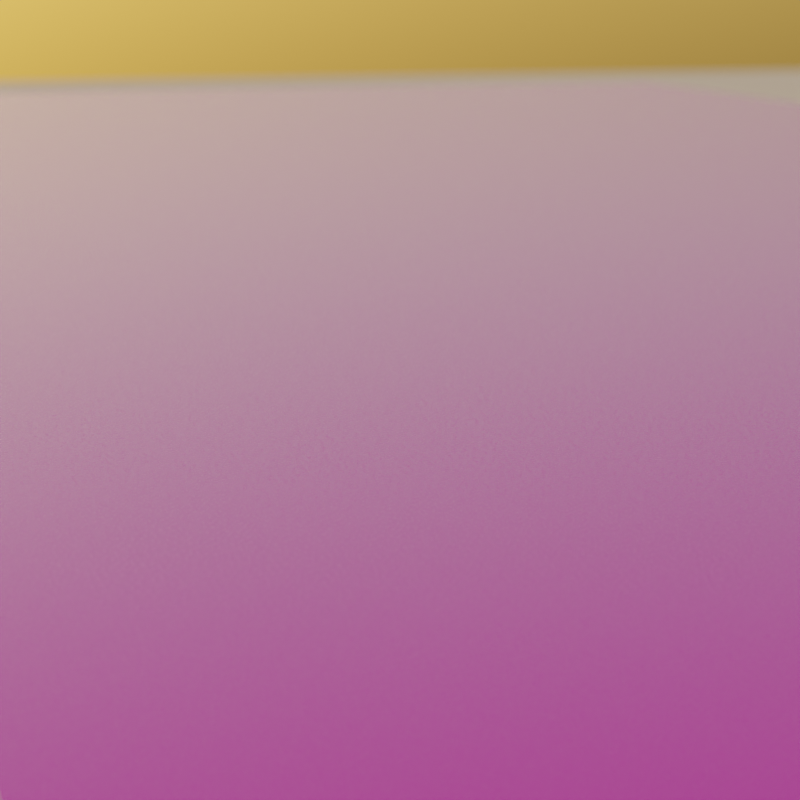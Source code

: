 # Source: r-place.blend  (saved by Blender 3.1.7; exported with 4.5.12 LTS)
import bpy
from mathutils import Matrix  # noqa: F401  (used for matrix-valued properties, if any)

bpy.ops.wm.read_factory_settings(use_empty=True)
scene = bpy.context.scene
scene.name = 'Scene'

# ---- collections
col_collection = bpy.data.collections.new('Collection'); scene.collection.children.link(col_collection)

# ---- images (referenced by path relative to the original .blend; pixels are not part of the script)
import os
ASSET_DIR = os.environ.get("B2B_ASSET_DIR", "")  # directory of the original .blend (textures are referenced by path, not embedded)
HERE = os.path.dirname(os.path.abspath(__file__))  # packed textures are extracted next to this script under _unpacked/

def load_image(name, relpath, width, height, colorspace="sRGB"):
    """Load a texture the original file referenced (path relative to the .blend, or extracted next to this script)."""
    p = next((c for c in (os.path.join(HERE, relpath), os.path.join(ASSET_DIR, relpath)) if relpath and os.path.exists(c)), "")
    if p:
        img = bpy.data.images.load(p, check_existing=True)
        img.name = name
    else:  # same state as the original file: an image datablock whose file is absent (Cycles renders it pink)
        img = bpy.data.images.new(name, width, height)
        img.source = "FILE"
        img.filepath = "//" + (relpath or name)
    img.colorspace_settings.name = colorspace
    return img
img_frame_0000_png = load_image('frame-0000.png', 'data/frames_color/frame-0000.png', 1024, 1024, 'sRGB')
img_leadenhall_market_4k_hdr = load_image('leadenhall_market_4k.hdr', 'leadenhall_market_4k.hdr', 1024, 1024, 'Linear Rec.709')

# ---- materials (node trees are filled in below, after node groups)
mat_colormap = bpy.data.materials.new('ColorMap')
mat_colormap.alpha_threshold = 0.0
mat_colormap.line_color = (0.0, 0.0, 0.0, 1.0)

# ---- node groups
ng_crop_grid = bpy.data.node_groups.new('Crop Grid', 'GeometryNodeTree')
_s = ng_crop_grid.interface.new_socket(name='Geometry', in_out='OUTPUT', socket_type='NodeSocketGeometry')
_s = ng_crop_grid.interface.new_socket(name='Geometry', in_out='INPUT', socket_type='NodeSocketGeometry')
_s = ng_crop_grid.interface.new_socket(name='X Min', in_out='INPUT', socket_type='NodeSocketInt')
_s.min_value = 0
_s.max_value = 2000
_s = ng_crop_grid.interface.new_socket(name='X Max', in_out='INPUT', socket_type='NodeSocketInt')
_s.min_value = 0
_s.max_value = 2000
_s = ng_crop_grid.interface.new_socket(name='Y Min', in_out='INPUT', socket_type='NodeSocketInt')
_s.min_value = 0
_s.max_value = 2000
_s = ng_crop_grid.interface.new_socket(name='Y Max', in_out='INPUT', socket_type='NodeSocketInt')
_s.min_value = 0
_s.max_value = 2000
ng_crop_grid.is_modifier = True
_N = ng_crop_grid.nodes; _L = ng_crop_grid.links
n0 = _N.new('FunctionNodeCompare'); n0.name = 'Compare'; n0.location = (-294, 246)
n0.operation = 'LESS_THAN'
n0.inputs[6].default_value = (0.0, 0.0, 0.0, 0.0)
n0.inputs[7].default_value = (0.0, 0.0, 0.0, 0.0)
n1 = _N.new('FunctionNodeCompare'); n1.name = 'Compare.002'; n1.location = (-293, 80)
n1.inputs[6].default_value = (0.0, 0.0, 0.0, 0.0)
n1.inputs[7].default_value = (0.0, 0.0, 0.0, 0.0)
n2 = _N.new('FunctionNodeCompare'); n2.name = 'Compare.001'; n2.location = (-298, -180)
n2.inputs[6].default_value = (0.0, 0.0, 0.0, 0.0)
n2.inputs[7].default_value = (0.0, 0.0, 0.0, 0.0)
n3 = _N.new('FunctionNodeCompare'); n3.name = 'Compare.003'; n3.location = (-305, -355)
n3.operation = 'LESS_THAN'
n3.inputs[6].default_value = (0.0, 0.0, 0.0, 0.0)
n3.inputs[7].default_value = (0.0, 0.0, 0.0, 0.0)
n4 = _N.new('NodeGroupOutput'); n4.name = 'Group Output'; n4.location = (744, 49)
n5 = _N.new('GeometryNodeDeleteGeometry'); n5.name = 'Delete Geometry'; n5.location = (471, 119)
n5.domain = 'FACE'
n6 = _N.new('NodeReroute'); n6.name = 'Reroute.001'; n6.location = (-769, 396)
n6.width = 16
n6.socket_idname = 'NodeSocketGeometry'
n7 = _N.new('NodeReroute'); n7.name = 'Reroute'; n7.location = (284, 400)
n7.width = 16
n7.socket_idname = 'NodeSocketGeometry'
n8 = _N.new('ShaderNodeMapRange'); n8.name = 'Map Range'; n8.location = (-727, 372)
n8.clamp = False
n8.inputs[2].default_value = 2000.0
n8.inputs[3].default_value = -0.5
n8.inputs[4].default_value = 0.5
n9 = _N.new('NodeGroupInput'); n9.name = 'Group Input'; n9.location = (-1346, 26)
n10 = _N.new('ShaderNodeMapRange'); n10.name = 'Map Range.001'; n10.location = (-727, 111)
n10.clamp = False
n10.inputs[2].default_value = 2000.0
n10.inputs[3].default_value = -0.5
n10.inputs[4].default_value = 0.5
n11 = _N.new('ShaderNodeMapRange'); n11.name = 'Map Range.002'; n11.location = (-732, -152)
n11.clamp = False
n11.inputs[2].default_value = 2000.0
n11.inputs[3].default_value = 0.5
n11.inputs[4].default_value = -0.5
n12 = _N.new('ShaderNodeSeparateXYZ'); n12.name = 'Separate XYZ'; n12.location = (-549, -60)
n13 = _N.new('GeometryNodeInputPosition'); n13.name = 'Position'; n13.location = (-546, -4)
n14 = _N.new('ShaderNodeMapRange'); n14.name = 'Map Range.003'; n14.location = (-728, -417)
n14.clamp = False
n14.inputs[2].default_value = 2000.0
n14.inputs[3].default_value = 0.5
n14.inputs[4].default_value = -0.5
n15 = _N.new('FunctionNodeBooleanMath'); n15.name = 'Boolean Math.002'; n15.location = (104, 6)
n15.operation = 'OR'
n16 = _N.new('FunctionNodeBooleanMath'); n16.name = 'Boolean Math'; n16.location = (-85, 199)
n16.operation = 'OR'
n17 = _N.new('FunctionNodeBooleanMath'); n17.name = 'Boolean Math.001'; n17.location = (-107, -225)
n17.operation = 'OR'
_L.new(n5.outputs[0], n4.inputs[0])
_L.new(n7.outputs[0], n5.inputs[0])
_L.new(n12.outputs[0], n0.inputs[0])
_L.new(n12.outputs[1], n2.inputs[0])
_L.new(n0.outputs[0], n16.inputs[0])
_L.new(n13.outputs[0], n12.inputs[0])
_L.new(n12.outputs[0], n1.inputs[0])
_L.new(n1.outputs[0], n16.inputs[1])
_L.new(n12.outputs[1], n3.inputs[0])
_L.new(n2.outputs[0], n17.inputs[0])
_L.new(n3.outputs[0], n17.inputs[1])
_L.new(n17.outputs[0], n15.inputs[1])
_L.new(n16.outputs[0], n15.inputs[0])
_L.new(n15.outputs[0], n5.inputs[1])
_L.new(n6.outputs[0], n7.inputs[0])
_L.new(n9.outputs[0], n6.inputs[0])
_L.new(n8.outputs[0], n0.inputs[1])
_L.new(n10.outputs[0], n1.inputs[1])
_L.new(n11.outputs[0], n2.inputs[1])
_L.new(n14.outputs[0], n3.inputs[1])
_L.new(n9.outputs[1], n8.inputs[0])
_L.new(n9.outputs[2], n10.inputs[0])
_L.new(n9.outputs[3], n11.inputs[0])
_L.new(n9.outputs[4], n14.inputs[0])
n4.is_active_output = True
ng_r_place_grid = bpy.data.node_groups.new('r/Place Grid ', 'GeometryNodeTree')
_s = ng_r_place_grid.interface.new_socket(name='Geometry', in_out='OUTPUT', socket_type='NodeSocketGeometry')
_s = ng_r_place_grid.interface.new_socket(name='Pixel Heat', in_out='OUTPUT', socket_type='NodeSocketFloat')
_s.description = 'The heat values of the pixels from the OpenEXR image.'
_s = ng_r_place_grid.interface.new_socket(name='Geometry', in_out='INPUT', socket_type='NodeSocketGeometry')
_s = ng_r_place_grid.interface.new_socket(name='X Min', in_out='INPUT', socket_type='NodeSocketInt')
_s.min_value = 0
_s.max_value = 2000
_s.description = 'The minimum x pixel coordinate to render.'
_s = ng_r_place_grid.interface.new_socket(name='X Max', in_out='INPUT', socket_type='NodeSocketInt')
_s.min_value = 0
_s.max_value = 2000
_s.description = 'The maximum x pixel coordinate to render.'
_s = ng_r_place_grid.interface.new_socket(name='Y Min', in_out='INPUT', socket_type='NodeSocketInt')
_s.min_value = 0
_s.max_value = 2000
_s.description = 'The minimum y pixel coordinate to render.'
_s = ng_r_place_grid.interface.new_socket(name='Y Max', in_out='INPUT', socket_type='NodeSocketInt')
_s.min_value = 0
_s.max_value = 2000
_s.description = 'The maximum y pixel coordinate to render.'
_s = ng_r_place_grid.interface.new_socket(name='Height Multiplier', in_out='INPUT', socket_type='NodeSocketFloat')
_s.default_value = 0.001
_s.min_value = 0.0
_s.max_value = 1e+04
_s.description = 'The height of pixels with an age of zero.'
_s = ng_r_place_grid.interface.new_socket(name='Neighbor Influence', in_out='INPUT', socket_type='NodeSocketFloat')
_s.subtype = 'FACTOR'
_s.min_value = 0.0
_s.max_value = 1.0
_s.description = 'The amount of influence from the heights of neighboring pixels.'
_s = ng_r_place_grid.interface.new_socket(name='Image', in_out='INPUT', socket_type='NodeSocketImage')
_s.default_value = None
ng_r_place_grid.is_modifier = True
_N = ng_r_place_grid.nodes; _L = ng_r_place_grid.links
n0 = _N.new('GeometryNodeStoreNamedAttribute'); n0.name = 'Store Named Attribute.002'; n0.location = (1040, 114)
n0.data_type = 'FLOAT_VECTOR'
n0.domain = 'CORNER'
n0.inputs[2].default_value = 'uv_map'
n1 = _N.new('GeometryNodeStoreNamedAttribute'); n1.name = 'Store Named Attribute.001'; n1.location = (806, -232)
n1.data_type = 'FLOAT_VECTOR'
n1.domain = 'CORNER'
n1.inputs[2].default_value = 'uv_map'
n2 = _N.new('GeometryNodeStoreNamedAttribute'); n2.name = 'Store Named Attribute'; n2.location = (799, -66)
n2.data_type = 'FLOAT_VECTOR'
n2.domain = 'CORNER'
n2.inputs[2].default_value = 'uv_map'
n3 = _N.new('NodeFrame'); n3.name = 'Frame.005'; n3.location = (1186, 176)
n3.label = 'Translate the grid a tiny amount to avoid rounding errors'
n3.width = 200
n4 = _N.new('NodeFrame'); n4.name = 'Frame'; n4.location = (724, -272)
n4.label = 'Pixel Heat'
n4.width = 1237
n5 = _N.new('NodeFrame'); n5.name = 'Frame.001'; n5.location = (1580, 668)
n5.label = 'Platform'
n5.width = 1533
n6 = _N.new('NodeFrame'); n6.name = 'Frame.002'; n6.location = (2202, 57)
n6.label = 'Extrude the Pixels'
n6.width = 930
n7 = _N.new('NodeGroupInput'); n7.name = 'Group Input'; n7.location = (1513, 6)
n8 = _N.new('GeometryNodeInputPosition'); n8.name = 'Position.001'; n8.location = (30, -491)
n8.hide = True
n9 = _N.new('NodeReroute'); n9.name = 'Reroute'; n9.location = (449, -374)
n9.width = 16
n9.socket_idname = 'NodeSocketVector'
n10 = _N.new('ShaderNodeVectorMath'); n10.name = 'Vector Math'; n10.location = (182, -412)
n10.operation = 'SUBTRACT'
n10.inputs[1].default_value = (0.5, 0.5, 0.0)
n11 = _N.new('NodeReroute'); n11.name = 'Reroute.003'; n11.location = (811, -54)
n11.width = 16
n11.socket_idname = 'NodeSocketFloatFactor'
n12 = _N.new('NodeReroute'); n12.name = 'Reroute.002'; n12.location = (443, -54)
n12.width = 16
n12.socket_idname = 'NodeSocketFloatFactor'
n13 = _N.new('GeometryNodeImageTexture'); n13.name = 'Image Texture'; n13.location = (498, -89)
n13.width = 293
n13.interpolation = 'Closest'
n13.inputs[0].default_value = None
n14 = _N.new('GeometryNodeInputSceneTime'); n14.name = 'Scene Time'; n14.location = (187, -328)
n15 = _N.new('NodeGroupInput'); n15.name = 'Group Input.003'; n15.location = (176, -30)
n16 = _N.new('GeometryNodeGroup'); n16.name = 'Group'; n16.location = (1728, 105)
n16.node_tree = ng_crop_grid
n17 = _N.new('GeometryNodeTransform'); n17.name = 'Transform'; n17.location = (30, -30)
n18 = _N.new('GeometryNodeJoinGeometry'); n18.name = 'Join Geometry'; n18.location = (3423, 221)
n19 = _N.new('GeometryNodeBoundBox'); n19.name = 'Bounding Box'; n19.location = (30, -171)
n20 = _N.new('GeometryNodeMeshCube'); n20.name = 'Cube'; n20.location = (774, -66)
n21 = _N.new('GeometryNodeMeshGrid'); n21.name = 'Grid.001'; n21.location = (781, -232)
n21.inputs[2].default_value = 2
n21.inputs[3].default_value = 2
n22 = _N.new('ShaderNodeCombineXYZ'); n22.name = 'Combine XYZ'; n22.location = (599, -80)
n22.inputs[2].default_value = 0.1
n23 = _N.new('ShaderNodeSeparateXYZ'); n23.name = 'Separate XYZ'; n23.location = (406, -167)
n24 = _N.new('ShaderNodeVectorMath'); n24.name = 'Vector Math.001'; n24.location = (224, -153)
n24.operation = 'SUBTRACT'
n25 = _N.new('GeometryNodeJoinGeometry'); n25.name = 'Join Geometry.001'; n25.location = (1363, -121)
n26 = _N.new('GeometryNodeTransform'); n26.name = 'Transform.002'; n26.location = (1184, -160)
n26.inputs[1].default_value = (0.0, 0.0, -0.05)
n26.inputs[3].default_value = (3.0, 3.0, 3.0)
n27 = _N.new('GeometryNodeTransform'); n27.name = 'Transform.001'; n27.location = (996, -30)
n27.inputs[1].default_value = (0.0, 0.0, -0.05001)
n28 = _N.new('GeometryNodeImageTexture'); n28.name = 'Image Texture.001'; n28.location = (488, -339)
n28.width = 307
n28.interpolation = 'Cubic'
n28.inputs[0].default_value = None
n29 = _N.new('ShaderNodeMix'); n29.name = 'Mix'; n29.location = (884, -112)
n29.data_type = 'RGBA'
n30 = _N.new('GeometryNodeMeshGrid'); n30.name = 'Grid'; n30.location = (1015, 114)
n30.inputs[2].default_value = 2001
n30.inputs[3].default_value = 2001
n31 = _N.new('FunctionNodeSeparateColor'); n31.name = 'Separate RGB'; n31.location = (1067, -128)
n32 = _N.new('NodeReroute'); n32.name = 'Reroute.001'; n32.location = (3197, -443)
n32.width = 16
n32.socket_idname = 'NodeSocketFloat'
n33 = _N.new('NodeGroupInput'); n33.name = 'Group Input.001'; n33.location = (30, -147)
n34 = _N.new('ShaderNodeMath'); n34.name = 'Math.001'; n34.location = (216, -263)
n34.operation = 'MULTIPLY'
n35 = _N.new('GeometryNodeExtrudeMesh'); n35.name = 'Extrude Mesh'; n35.location = (396, -30)
n36 = _N.new('GeometryNodeScaleElements'); n36.name = 'Scale Elements'; n36.location = (585, -50)
n36.inputs[2].default_value = 0.95
n37 = _N.new('GeometryNodeSetMaterial'); n37.name = 'Set Material'; n37.location = (760, -67)
n37.inputs[2].default_value = mat_colormap
n38 = _N.new('NodeGroupOutput'); n38.name = 'Group Output'; n38.location = (3643, 203)
n1.parent = n5
n2.parent = n5
n8.parent = n4
n9.parent = n4
n10.parent = n4
n11.parent = n4
n12.parent = n4
n13.parent = n4
n14.parent = n4
n15.parent = n4
n17.parent = n3
n19.parent = n5
n20.parent = n5
n21.parent = n5
n22.parent = n5
n23.parent = n5
n24.parent = n5
n25.parent = n5
n26.parent = n5
n27.parent = n5
n28.parent = n4
n29.parent = n4
n31.parent = n4
n33.parent = n6
n34.parent = n6
n35.parent = n6
n36.parent = n6
n37.parent = n6
_L.new(n18.outputs[0], n38.inputs[0])
_L.new(n17.outputs[0], n16.inputs[0])
_L.new(n36.outputs[0], n37.inputs[0])
_L.new(n9.outputs[0], n13.inputs[1])
_L.new(n8.outputs[0], n10.inputs[0])
_L.new(n35.outputs[0], n36.inputs[0])
_L.new(n35.outputs[1], n36.inputs[1])
_L.new(n14.outputs[1], n13.inputs[2])
_L.new(n7.outputs[1], n16.inputs[1])
_L.new(n7.outputs[2], n16.inputs[2])
_L.new(n7.outputs[3], n16.inputs[3])
_L.new(n7.outputs[4], n16.inputs[4])
_L.new(n14.outputs[1], n28.inputs[2])
_L.new(n9.outputs[0], n28.inputs[1])
_L.new(n13.outputs[0], n29.inputs[6])
_L.new(n28.outputs[0], n29.inputs[7])
_L.new(n0.outputs[0], n17.inputs[0])
_L.new(n10.outputs[0], n9.inputs[0])
_L.new(n11.outputs[0], n29.inputs[0])
_L.new(n15.outputs[6], n12.inputs[0])
_L.new(n12.outputs[0], n11.inputs[0])
_L.new(n29.outputs[2], n31.inputs[0])
_L.new(n34.outputs[0], n35.inputs[3])
_L.new(n31.outputs[1], n34.inputs[0])
_L.new(n33.outputs[5], n34.inputs[1])
_L.new(n16.outputs[0], n35.inputs[0])
_L.new(n22.outputs[0], n20.inputs[0])
_L.new(n37.outputs[0], n18.inputs[0])
_L.new(n25.outputs[0], n18.inputs[0])
_L.new(n19.outputs[1], n24.inputs[1])
_L.new(n19.outputs[2], n24.inputs[0])
_L.new(n24.outputs[0], n23.inputs[0])
_L.new(n23.outputs[0], n22.inputs[0])
_L.new(n23.outputs[1], n22.inputs[1])
_L.new(n17.outputs[0], n19.inputs[0])
_L.new(n2.outputs[0], n27.inputs[0])
_L.new(n23.outputs[1], n21.inputs[1])
_L.new(n23.outputs[0], n21.inputs[0])
_L.new(n27.outputs[0], n25.inputs[0])
_L.new(n26.outputs[0], n25.inputs[0])
_L.new(n1.outputs[0], n26.inputs[0])
_L.new(n32.outputs[0], n38.inputs[1])
_L.new(n31.outputs[1], n32.inputs[0])
_L.new(n20.outputs[0], n2.inputs[0])
_L.new(n20.outputs[1], n2.inputs[3])
_L.new(n21.outputs[0], n1.inputs[0])
_L.new(n21.outputs[1], n1.inputs[3])
_L.new(n30.outputs[0], n0.inputs[0])
_L.new(n30.outputs[1], n0.inputs[3])
n38.is_active_output = True

# ---- material node trees
mat_colormap.use_nodes = True; mat_colormap.node_tree.nodes.clear()
_N = mat_colormap.node_tree.nodes; _L = mat_colormap.node_tree.links
n0 = _N.new('NodeFrame'); n0.name = 'Frame.001'; n0.location = (-1019, -232)
n0.label = 'Roughness Noise (for close-ups)'
n0.width = 991
n1 = _N.new('NodeFrame'); n1.name = 'Frame.002'; n1.location = (-1222, 328)
n1.label = 'Color Map'
n1.width = 800
n2 = _N.new('ShaderNodeOutputMaterial'); n2.name = 'Material Output'; n2.location = (502, 324)
n3 = _N.new('ShaderNodeBsdfPrincipled'); n3.name = 'Principled BSDF'; n3.location = (160, 274)
n3.distribution = 'GGX'
n3.subsurface_method = 'RANDOM_WALK_SKIN'
n3.inputs[3].default_value = 1.45
n4 = _N.new('ShaderNodeTexNoise'); n4.name = 'Noise Texture'; n4.location = (530, -82)
n4.inputs[2].default_value = 3.0
n4.inputs[4].default_value = 0.65
n5 = _N.new('ShaderNodeTexCoord'); n5.name = 'Texture Coordinate.001'; n5.location = (30, -65)
n6 = _N.new('ShaderNodeMapping'); n6.name = 'Mapping.001'; n6.location = (240, -48)
n6.width = 240
n6.inputs[3].default_value = (1000.0, 1000.0, 1000.0)
n7 = _N.new('ShaderNodeFloatCurve'); n7.name = 'Float Curve'; n7.location = (721, -30)
_c = n7.mapping.curves[0]
while len(_c.points) > 2: _c.points.remove(_c.points[-1])
_c.points[0].location = (0.0, 0.08125); _c.points[0].handle_type = 'AUTO'
_c.points[1].location = (0.35909, 0.14375); _c.points[1].handle_type = 'AUTO'
_p = _c.points.new(0.71818, 0.34375); _p.handle_type = 'AUTO'
_p = _c.points.new(1.0, 0.4125); _p.handle_type = 'AUTO'
n7.mapping.update()
n8 = _N.new('ShaderNodeAttribute'); n8.name = 'Attribute'; n8.location = (-36, 417)
n8.label = 'Pixel Heat'
n8.mute = True
n8.attribute_name = 'px_heat'
n9 = _N.new('ShaderNodeTexCoord'); n9.name = 'Texture Coordinate'; n9.location = (30, -47)
n10 = _N.new('ShaderNodeMapping'); n10.name = 'Mapping'; n10.location = (240, -30)
n10.width = 240
n10.inputs[1].default_value = (-0.5, -0.5, 0.0)
n11 = _N.new('ShaderNodeTexImage'); n11.name = 'Image Texture'; n11.location = (530, -45)
n11.image = img_frame_0000_png
n11.interpolation = 'Closest'
n12 = _N.new('ShaderNodeHueSaturation'); n12.name = 'Hue Saturation Value'; n12.location = (-58, 214)
n12.inputs[2].default_value = 0.75
n4.parent = n0
n5.parent = n0
n6.parent = n0
n7.parent = n0
n9.parent = n1
n10.parent = n1
n11.parent = n1
_L.new(n10.outputs[0], n11.inputs[0])
_L.new(n9.outputs[3], n10.inputs[0])
_L.new(n12.outputs[0], n3.inputs[0])
_L.new(n11.outputs[0], n3.inputs[27])
_L.new(n6.outputs[0], n4.inputs[0])
_L.new(n5.outputs[3], n6.inputs[0])
_L.new(n4.outputs[0], n7.inputs[1])
_L.new(n7.outputs[0], n3.inputs[2])
_L.new(n3.outputs[0], n2.inputs[0])
_L.new(n11.outputs[0], n12.inputs[4])
n2.is_active_output = True

# ---- world
world_world = bpy.data.worlds.new('World'); scene.world = world_world
world_world.use_nodes = True; world_world.node_tree.nodes.clear()
_N = world_world.node_tree.nodes; _L = world_world.node_tree.links
n0 = _N.new('ShaderNodeOutputWorld'); n0.name = 'World Output'; n0.location = (300, 300)
n1 = _N.new('ShaderNodeTexEnvironment'); n1.name = 'Environment Texture'; n1.location = (-405, 371)
n1.image = img_leadenhall_market_4k_hdr
n2 = _N.new('ShaderNodeBackground'); n2.name = 'Background'; n2.location = (10, 300)
n3 = _N.new('ShaderNodeBackground'); n3.name = 'Background.001'; n3.location = (3, 151)
n3.inputs[1].default_value = 0.2
n4 = _N.new('ShaderNodeTexSky'); n4.name = 'Sky Texture'; n4.location = (-357, 116)
n4.sun_elevation = 0.08727
n4.sun_rotation = 4.241
_L.new(n1.outputs[0], n2.inputs[0])
_L.new(n4.outputs[0], n3.inputs[0])
_L.new(n3.outputs[0], n0.inputs[0])
n0.is_active_output = True
world_world.color = (0.05088, 0.05088, 0.05088)
world_world.use_sun_shadow = False
world_world.sun_shadow_jitter_overblur = 0.0

# ---- cameras
cam_camera = bpy.data.cameras.new('Camera')
cam_camera.clip_end = 100.0
cam_camera.lens = 100.0
cam_camera.display_size = 0.1
cam_camera.show_limits = True
cam_camera.dof.use_dof = True
cam_camera.dof.focus_distance = 1.819
cam_camera.dof.aperture_fstop = 6.0

# ---- meshes
me_cube = bpy.data.meshes.new('Cube')
me_cube.from_pydata([(10.0, 10.0, 10.0), (10.0, 10.0, -10.0), (10.0, -10.0, 10.0), (10.0, -10.0, -10.0), (-10.0, 10.0, 10.0), (-10.0, 10.0, -10.0), (-10.0, -10.0, 10.0), (-10.0, -10.0, -10.0)], [], [(0, 4, 6, 2), (3, 2, 6, 7), (7, 6, 4, 5), (5, 1, 3, 7), (1, 0, 2, 3), (5, 4, 0, 1)])
_uv = me_cube.uv_layers.new(name='UVMap')
_uv.uv.foreach_set('vector', [0.625, 0.5, 0.875, 0.5, 0.875, 0.75, 0.625, 0.75, 0.375, 0.75, 0.625, 0.75, 0.625, 1.0, 0.375, 1.0, 0.375, 0.0, 0.625, 0.0, 0.625, 0.25, 0.375, 0.25, 0.125, 0.5, 0.375, 0.5, 0.375, 0.75, 0.125, 0.75, 0.375, 0.5, 0.625, 0.5, 0.625, 0.75, 0.375, 0.75, 0.375, 0.25, 0.625, 0.25, 0.625, 0.5, 0.375, 0.5])
me_cube.materials.append(mat_colormap)
me_cube.use_remesh_preserve_volume = False
me_cube.use_remesh_preserve_attributes = False
me_cube.use_mirror_vertex_groups = False
me_cube.update()

# ---- objects
ob_camera = bpy.data.objects.new('Camera', cam_camera)
ob_rplacegrid = bpy.data.objects.new('rPlaceGrid', me_cube)

# ---- transforms, parenting, visibility, modifiers, constraints
ob_camera.location = (1.713, 2.25, 0.3887)
ob_camera.rotation_euler = (1.375, -9.581e-07, 1.292)
ob_rplacegrid.location = (0.0, 0.0, 0.0)
ob_rplacegrid.scale = (10.0, 10.0, 10.0)
ob_rplacegrid.lock_rotations_4d = False
ob_rplacegrid.empty_display_type = 'ARROWS'
ob_rplacegrid.lineart.crease_threshold = 0.0
_m = ob_rplacegrid.modifiers.new('GeometryNodes', 'NODES')
_m.node_group = ng_r_place_grid
_gi = [s.identifier for s in ng_r_place_grid.interface.items_tree if s.item_type == 'SOCKET' and s.in_out == 'INPUT']
_m[_gi[2]] = 1200  # X Max
_m[_gi[4]] = 532  # Y Max
_m[_gi[5]] = 0.02  # Height Multiplier
_m[_gi[7]] = None  # Image

# ---- collection membership
col_collection.objects.link(ob_camera)
col_collection.objects.link(ob_rplacegrid)

# ---- scene / render settings (as saved in the file)
scene.camera = ob_camera
scene.frame_start = 0; scene.frame_end = 1199; scene.frame_set(0)
scene.render.engine = 'CYCLES'
scene.render.image_settings.color_mode = 'RGB'
scene.render.resolution_x = 1080
scene.render.fps = 60
scene.render.use_motion_blur = True
scene.render.use_overwrite = False
scene.cycles.samples = 1024
scene.cycles.sampling_pattern = 'TABULATED_SOBOL'
scene.cycles.adaptive_threshold = 0.1
scene.cycles.use_light_tree = False
scene.cycles.max_bounces = 4
scene.eevee.taa_render_samples = 16
scene.eevee.use_gtao = True
scene.eevee.gtao_distance = 0.01
scene.eevee.use_raytracing = True
scene.view_settings.look = 'Medium High Contrast'
scene.view_settings.view_transform = 'Filmic'
bpy.context.view_layer.update()
